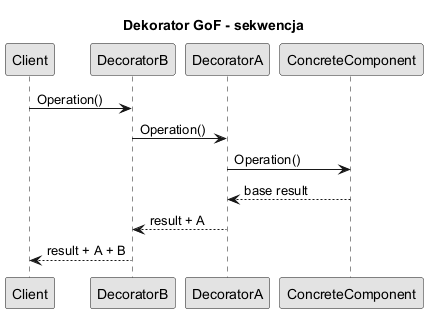

The diagram above was rendered by PlantUML. Its source (embedded in the PNG):
@startuml decorator_gof_sequence
skinparam shadowing false
skinparam monochrome true

title Dekorator GoF - sekwencja

participant Client
participant DecoratorB
participant DecoratorA
participant ConcreteComponent

Client -> DecoratorB: Operation()
DecoratorB -> DecoratorA: Operation()
DecoratorA -> ConcreteComponent: Operation()
ConcreteComponent --> DecoratorA: base result
DecoratorA --> DecoratorB: result + A
DecoratorB --> Client: result + A + B
@enduml